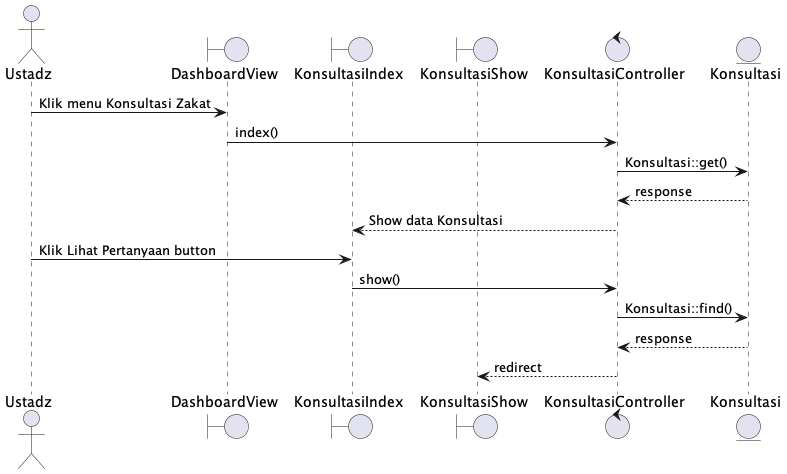

The diagram above was rendered by PlantUML. Its source (embedded in the PNG):
@startuml
actor Ustadz
boundary DashboardView
boundary KonsultasiIndex
boundary KonsultasiShow
control KonsultasiController
entity Konsultasi

'Read
Ustadz -> DashboardView : Klik menu Konsultasi Zakat
DashboardView -> KonsultasiController : index()
KonsultasiController -> Konsultasi : Konsultasi::get()
Konsultasi --> KonsultasiController : response
KonsultasiController --> KonsultasiIndex : Show data Konsultasi

'Show
Ustadz -> KonsultasiIndex : Klik Lihat Pertanyaan button
KonsultasiIndex -> KonsultasiController : show()
KonsultasiController -> Konsultasi : Konsultasi::find()
Konsultasi --> KonsultasiController : response
KonsultasiController --> KonsultasiShow : redirect
@enduml